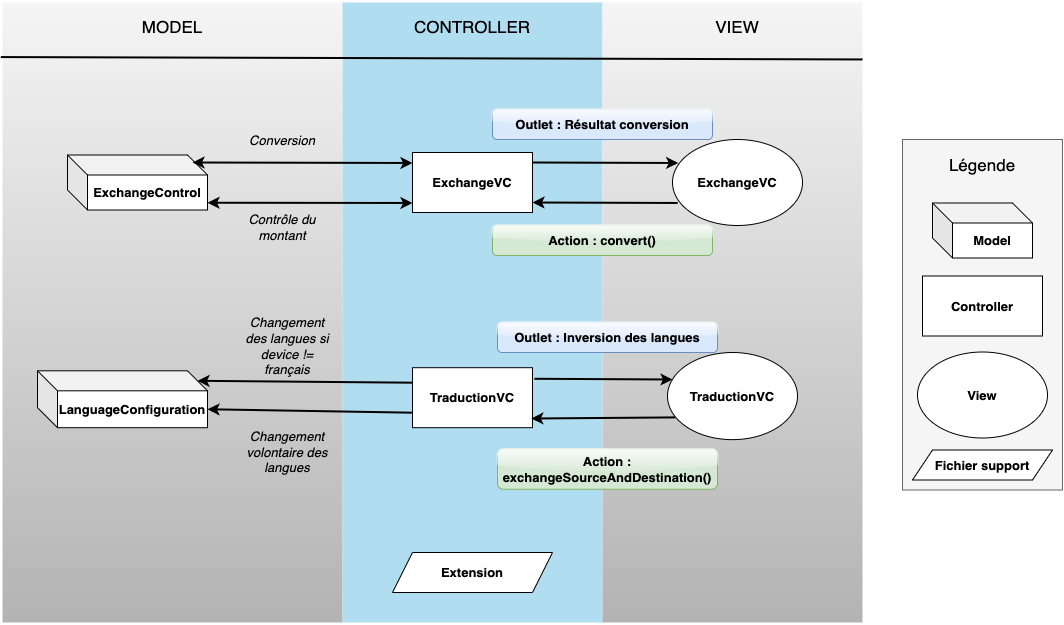

The diagram above was exported from draw.io. Its source (the exported page's mxGraphModel, read from the mxfile embedded in the PNG):
<mxGraphModel dx="1584" dy="2051" grid="1" gridSize="10" guides="1" tooltips="1" connect="1" arrows="1" fold="1" page="1" pageScale="1" pageWidth="827" pageHeight="1169" math="0" shadow="0">
  <root>
    <mxCell id="0" />
    <mxCell id="1" parent="0" />
    <mxCell id="t1ARkKL---aS1Y9_d_3n-39" value="" style="edgeStyle=orthogonalEdgeStyle;rounded=0;orthogonalLoop=1;jettySize=auto;html=1;strokeWidth=2;startArrow=classic;startFill=1;" edge="1" parent="1" source="t1ARkKL---aS1Y9_d_3n-1" target="t1ARkKL---aS1Y9_d_3n-9">
      <mxGeometry relative="1" as="geometry" />
    </mxCell>
    <mxCell id="t1ARkKL---aS1Y9_d_3n-1" value="" style="rounded=0;whiteSpace=wrap;html=1;strokeWidth=4;fillColor=#f5f5f5;strokeColor=none;shadow=0;sketch=0;glass=0;fillStyle=auto;fontColor=#333333;gradientColor=#B3B3B3;" vertex="1" parent="1">
      <mxGeometry x="70" y="-110" width="340" height="620" as="geometry" />
    </mxCell>
    <mxCell id="t1ARkKL---aS1Y9_d_3n-2" value="" style="rounded=0;whiteSpace=wrap;html=1;fillColor=#b1ddf0;strokeColor=none;strokeWidth=4;glass=0;" vertex="1" parent="1">
      <mxGeometry x="410" y="-110" width="260" height="620" as="geometry" />
    </mxCell>
    <mxCell id="t1ARkKL---aS1Y9_d_3n-3" value="" style="rounded=0;whiteSpace=wrap;html=1;strokeWidth=4;fillColor=#f5f5f5;strokeColor=none;glass=0;sketch=0;shadow=0;fontColor=#333333;gradientColor=#B3B3B3;" vertex="1" parent="1">
      <mxGeometry x="670" y="-110" width="260" height="620" as="geometry" />
    </mxCell>
    <mxCell id="t1ARkKL---aS1Y9_d_3n-4" value="MODEL" style="text;html=1;strokeColor=none;fillColor=none;align=center;verticalAlign=middle;whiteSpace=wrap;rounded=0;strokeWidth=1;fontSize=17;" vertex="1" parent="1">
      <mxGeometry x="210" y="-100" width="60" height="30" as="geometry" />
    </mxCell>
    <mxCell id="t1ARkKL---aS1Y9_d_3n-5" value="CONTROLLER" style="text;html=1;strokeColor=none;fillColor=none;align=center;verticalAlign=middle;whiteSpace=wrap;rounded=0;fontSize=17;" vertex="1" parent="1">
      <mxGeometry x="510" y="-100" width="60" height="30" as="geometry" />
    </mxCell>
    <mxCell id="t1ARkKL---aS1Y9_d_3n-6" value="VIEW" style="text;html=1;strokeColor=none;fillColor=none;align=center;verticalAlign=middle;whiteSpace=wrap;rounded=0;fontSize=17;" vertex="1" parent="1">
      <mxGeometry x="775" y="-100" width="60" height="30" as="geometry" />
    </mxCell>
    <mxCell id="t1ARkKL---aS1Y9_d_3n-7" value="" style="endArrow=none;html=1;rounded=0;strokeWidth=2;entryX=1;entryY=0.067;entryDx=0;entryDy=0;entryPerimeter=0;exitX=-0.005;exitY=0.088;exitDx=0;exitDy=0;exitPerimeter=0;" edge="1" parent="1" source="t1ARkKL---aS1Y9_d_3n-1">
      <mxGeometry width="50" height="50" relative="1" as="geometry">
        <mxPoint x="70" y="-53" as="sourcePoint" />
        <mxPoint x="930" y="-53.05000000000018" as="targetPoint" />
      </mxGeometry>
    </mxCell>
    <mxCell id="t1ARkKL---aS1Y9_d_3n-8" value="ExchangeVC" style="rounded=0;whiteSpace=wrap;html=1;fontStyle=1;fontSize=13;" vertex="1" parent="1">
      <mxGeometry x="480" y="40" width="120" height="60" as="geometry" />
    </mxCell>
    <mxCell id="t1ARkKL---aS1Y9_d_3n-9" value="TraductionVC" style="rounded=0;whiteSpace=wrap;html=1;fontStyle=1;fontSize=13;" vertex="1" parent="1">
      <mxGeometry x="480" y="255.19" width="120" height="60" as="geometry" />
    </mxCell>
    <mxCell id="t1ARkKL---aS1Y9_d_3n-11" value="ExchangeVC" style="ellipse;whiteSpace=wrap;html=1;fontStyle=1;fontSize=13;" vertex="1" parent="1">
      <mxGeometry x="740" y="27" width="130" height="86" as="geometry" />
    </mxCell>
    <mxCell id="t1ARkKL---aS1Y9_d_3n-12" value="TraductionVC" style="ellipse;whiteSpace=wrap;html=1;fontStyle=1;fontSize=13;" vertex="1" parent="1">
      <mxGeometry x="735" y="240" width="130" height="87.13" as="geometry" />
    </mxCell>
    <mxCell id="t1ARkKL---aS1Y9_d_3n-14" value="" style="rounded=0;whiteSpace=wrap;html=1;shadow=0;glass=0;labelBackgroundColor=none;sketch=0;fillStyle=auto;strokeColor=#666666;strokeWidth=1;fontSize=13;fontColor=#333333;fillColor=#f5f5f5;" vertex="1" parent="1">
      <mxGeometry x="970" y="27" width="160" height="350.5" as="geometry" />
    </mxCell>
    <mxCell id="t1ARkKL---aS1Y9_d_3n-15" value="Model" style="shape=cube;whiteSpace=wrap;html=1;boundedLbl=1;backgroundOutline=1;darkOpacity=0.05;darkOpacity2=0.1;fontSize=13;fontStyle=1" vertex="1" parent="1">
      <mxGeometry x="1000" y="90.5" width="100" height="55" as="geometry" />
    </mxCell>
    <mxCell id="t1ARkKL---aS1Y9_d_3n-16" value="Controller" style="rounded=0;whiteSpace=wrap;html=1;fontSize=13;fontStyle=1" vertex="1" parent="1">
      <mxGeometry x="990" y="163.5" width="120" height="60" as="geometry" />
    </mxCell>
    <mxCell id="t1ARkKL---aS1Y9_d_3n-17" value="View" style="ellipse;whiteSpace=wrap;html=1;fontSize=13;fontStyle=1" vertex="1" parent="1">
      <mxGeometry x="985" y="239.5" width="130" height="86" as="geometry" />
    </mxCell>
    <mxCell id="t1ARkKL---aS1Y9_d_3n-18" value="Fichier support" style="shape=parallelogram;perimeter=parallelogramPerimeter;whiteSpace=wrap;html=1;fixedSize=1;fontSize=13;fontStyle=1" vertex="1" parent="1">
      <mxGeometry x="980" y="337.5" width="140" height="30" as="geometry" />
    </mxCell>
    <mxCell id="t1ARkKL---aS1Y9_d_3n-19" value="Légende" style="text;html=1;strokeColor=none;fillColor=none;align=center;verticalAlign=middle;whiteSpace=wrap;rounded=0;shadow=0;glass=0;labelBackgroundColor=none;sketch=0;fillStyle=auto;strokeWidth=1;fontSize=17;fontColor=#000000;" vertex="1" parent="1">
      <mxGeometry x="1020" y="37.5" width="60" height="30" as="geometry" />
    </mxCell>
    <mxCell id="t1ARkKL---aS1Y9_d_3n-20" value="ExchangeControl" style="shape=cube;whiteSpace=wrap;html=1;boundedLbl=1;backgroundOutline=1;darkOpacity=0.05;darkOpacity2=0.1;fontSize=13;fontStyle=1" vertex="1" parent="1">
      <mxGeometry x="135" y="42.5" width="140" height="55" as="geometry" />
    </mxCell>
    <mxCell id="t1ARkKL---aS1Y9_d_3n-58" style="edgeStyle=none;rounded=0;orthogonalLoop=1;jettySize=auto;html=1;exitX=0;exitY=0;exitDx=160;exitDy=10;exitPerimeter=0;entryX=0;entryY=0.25;entryDx=0;entryDy=0;strokeWidth=2;startArrow=classic;startFill=1;endArrow=none;endFill=0;" edge="1" parent="1" source="t1ARkKL---aS1Y9_d_3n-21" target="t1ARkKL---aS1Y9_d_3n-9">
      <mxGeometry relative="1" as="geometry" />
    </mxCell>
    <mxCell id="t1ARkKL---aS1Y9_d_3n-59" style="edgeStyle=none;rounded=0;orthogonalLoop=1;jettySize=auto;html=1;exitX=0;exitY=0;exitDx=170;exitDy=38.44;exitPerimeter=0;entryX=0;entryY=0.75;entryDx=0;entryDy=0;strokeWidth=2;startArrow=classic;startFill=1;endArrow=none;endFill=0;" edge="1" parent="1" source="t1ARkKL---aS1Y9_d_3n-21" target="t1ARkKL---aS1Y9_d_3n-9">
      <mxGeometry relative="1" as="geometry" />
    </mxCell>
    <mxCell id="t1ARkKL---aS1Y9_d_3n-21" value="LanguageConfiguration" style="shape=cube;whiteSpace=wrap;html=1;boundedLbl=1;backgroundOutline=1;darkOpacity=0.05;darkOpacity2=0.1;fontSize=13;fontStyle=1" vertex="1" parent="1">
      <mxGeometry x="105" y="258.31" width="170" height="56.88" as="geometry" />
    </mxCell>
    <mxCell id="t1ARkKL---aS1Y9_d_3n-25" style="edgeStyle=none;rounded=0;orthogonalLoop=1;jettySize=auto;html=1;exitX=1;exitY=0;exitDx=0;exitDy=0;strokeWidth=2;entryX=0.044;entryY=0.273;entryDx=0;entryDy=0;entryPerimeter=0;" edge="1" parent="1" target="t1ARkKL---aS1Y9_d_3n-11">
      <mxGeometry relative="1" as="geometry">
        <mxPoint x="600" y="50" as="sourcePoint" />
        <mxPoint x="740" y="51" as="targetPoint" />
      </mxGeometry>
    </mxCell>
    <mxCell id="t1ARkKL---aS1Y9_d_3n-26" style="edgeStyle=none;rounded=0;orthogonalLoop=1;jettySize=auto;html=1;entryX=1;entryY=1;entryDx=0;entryDy=0;strokeWidth=2;exitX=0.04;exitY=0.738;exitDx=0;exitDy=0;exitPerimeter=0;" edge="1" parent="1" source="t1ARkKL---aS1Y9_d_3n-11">
      <mxGeometry relative="1" as="geometry">
        <mxPoint x="740" y="90" as="sourcePoint" />
        <mxPoint x="600" y="90" as="targetPoint" />
      </mxGeometry>
    </mxCell>
    <mxCell id="t1ARkKL---aS1Y9_d_3n-27" value="Action : convert()" style="text;html=1;strokeColor=#82b366;fillColor=#d5e8d4;align=center;verticalAlign=middle;whiteSpace=wrap;rounded=1;glass=1;fontSize=13;fontStyle=1" vertex="1" parent="1">
      <mxGeometry x="560" y="113" width="220" height="30" as="geometry" />
    </mxCell>
    <mxCell id="t1ARkKL---aS1Y9_d_3n-28" style="edgeStyle=none;rounded=0;orthogonalLoop=1;jettySize=auto;html=1;strokeWidth=2;exitX=0.04;exitY=0.738;exitDx=0;exitDy=0;exitPerimeter=0;startArrow=classic;startFill=1;entryX=1;entryY=0.868;entryDx=0;entryDy=0;entryPerimeter=0;" edge="1" parent="1" target="t1ARkKL---aS1Y9_d_3n-20">
      <mxGeometry relative="1" as="geometry">
        <mxPoint x="479.99999999999983" y="90.46799999999985" as="sourcePoint" />
        <mxPoint x="280" y="90" as="targetPoint" />
      </mxGeometry>
    </mxCell>
    <mxCell id="t1ARkKL---aS1Y9_d_3n-29" style="edgeStyle=none;rounded=0;orthogonalLoop=1;jettySize=auto;html=1;strokeWidth=2;entryX=0.044;entryY=0.273;entryDx=0;entryDy=0;entryPerimeter=0;startArrow=classic;startFill=1;" edge="1" parent="1">
      <mxGeometry relative="1" as="geometry">
        <mxPoint x="260" y="50" as="sourcePoint" />
        <mxPoint x="479.9999999999998" y="50.47799999999961" as="targetPoint" />
      </mxGeometry>
    </mxCell>
    <mxCell id="t1ARkKL---aS1Y9_d_3n-30" value="Contrôle du montant" style="text;html=1;strokeColor=none;fillColor=none;align=center;verticalAlign=middle;whiteSpace=wrap;rounded=0;fontSize=13;fontStyle=2" vertex="1" parent="1">
      <mxGeometry x="295" y="100" width="110" height="30" as="geometry" />
    </mxCell>
    <mxCell id="t1ARkKL---aS1Y9_d_3n-32" value="Conversion" style="text;html=1;strokeColor=none;fillColor=none;align=center;verticalAlign=middle;whiteSpace=wrap;rounded=0;fontSize=13;fontStyle=2" vertex="1" parent="1">
      <mxGeometry x="295" y="12.5" width="110" height="30" as="geometry" />
    </mxCell>
    <mxCell id="t1ARkKL---aS1Y9_d_3n-34" value="Outlet : Résultat conversion" style="text;html=1;strokeColor=#6c8ebf;fillColor=#dae8fc;align=center;verticalAlign=middle;whiteSpace=wrap;rounded=1;glass=1;fontSize=13;fontStyle=1" vertex="1" parent="1">
      <mxGeometry x="560" y="-3" width="220" height="30" as="geometry" />
    </mxCell>
    <mxCell id="t1ARkKL---aS1Y9_d_3n-53" style="edgeStyle=none;rounded=0;orthogonalLoop=1;jettySize=auto;html=1;entryX=0.99;entryY=0.847;entryDx=0;entryDy=0;strokeWidth=2;exitX=0.059;exitY=0.745;exitDx=0;exitDy=0;entryPerimeter=0;exitPerimeter=0;" edge="1" parent="1" source="t1ARkKL---aS1Y9_d_3n-12" target="t1ARkKL---aS1Y9_d_3n-9">
      <mxGeometry relative="1" as="geometry">
        <mxPoint x="750.1999999999998" y="288.46799999999985" as="sourcePoint" />
        <mxPoint x="605" y="288" as="targetPoint" />
      </mxGeometry>
    </mxCell>
    <mxCell id="t1ARkKL---aS1Y9_d_3n-54" value="Action : exchangeSourceAndDestination()" style="text;html=1;strokeColor=#82b366;fillColor=#d5e8d4;align=center;verticalAlign=middle;whiteSpace=wrap;rounded=1;glass=1;fontSize=13;fontStyle=1" vertex="1" parent="1">
      <mxGeometry x="565" y="336.75" width="220" height="40" as="geometry" />
    </mxCell>
    <mxCell id="t1ARkKL---aS1Y9_d_3n-57" value="Changement volontaire des langues" style="text;html=1;strokeColor=none;fillColor=none;align=center;verticalAlign=middle;whiteSpace=wrap;rounded=0;fontSize=13;fontStyle=2" vertex="1" parent="1">
      <mxGeometry x="305" y="315.19" width="100" height="50" as="geometry" />
    </mxCell>
    <mxCell id="t1ARkKL---aS1Y9_d_3n-60" value="Changement des langues si device != français" style="text;html=1;strokeColor=none;fillColor=none;align=center;verticalAlign=middle;whiteSpace=wrap;rounded=0;fontSize=13;fontStyle=2" vertex="1" parent="1">
      <mxGeometry x="305" y="212.07" width="100" height="43.12" as="geometry" />
    </mxCell>
    <mxCell id="t1ARkKL---aS1Y9_d_3n-62" value="Outlet : Inversion des langues" style="text;html=1;strokeColor=#6c8ebf;fillColor=#dae8fc;align=center;verticalAlign=middle;whiteSpace=wrap;rounded=1;glass=1;fontSize=13;fontStyle=1" vertex="1" parent="1">
      <mxGeometry x="565" y="210" width="220" height="30" as="geometry" />
    </mxCell>
    <mxCell id="t1ARkKL---aS1Y9_d_3n-63" style="edgeStyle=none;rounded=0;orthogonalLoop=1;jettySize=auto;html=1;exitX=1;exitY=0;exitDx=0;exitDy=0;strokeWidth=2;" edge="1" parent="1">
      <mxGeometry relative="1" as="geometry">
        <mxPoint x="602" y="266.27" as="sourcePoint" />
        <mxPoint x="740" y="267" as="targetPoint" />
      </mxGeometry>
    </mxCell>
    <mxCell id="t1ARkKL---aS1Y9_d_3n-64" value="Extension" style="shape=parallelogram;perimeter=parallelogramPerimeter;whiteSpace=wrap;html=1;fixedSize=1;fontSize=13;fontStyle=1" vertex="1" parent="1">
      <mxGeometry x="460" y="440" width="160" height="40" as="geometry" />
    </mxCell>
  </root>
</mxGraphModel>